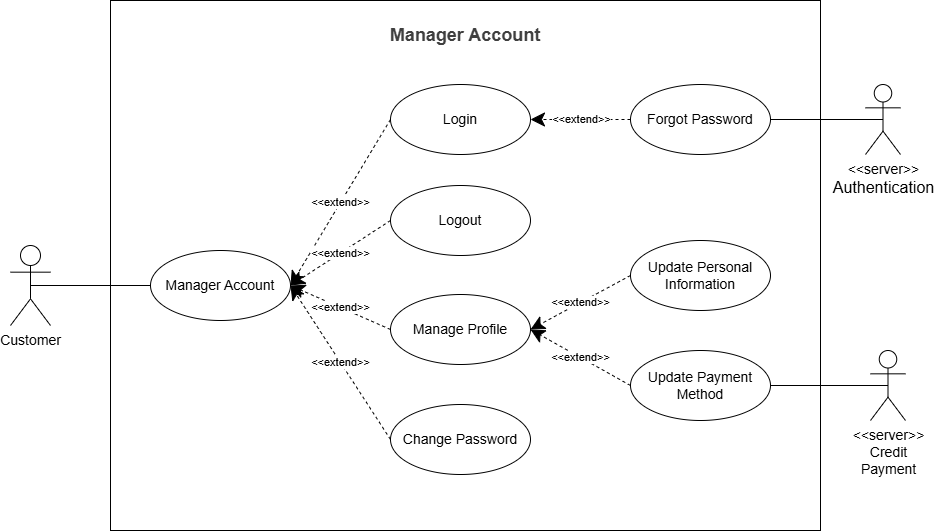

The diagram above was exported from draw.io. Its source (the exported page's mxGraphModel, read from the mxfile embedded in the PNG):
<mxGraphModel dx="2331" dy="1197" grid="1" gridSize="10" guides="1" tooltips="1" connect="1" arrows="1" fold="1" page="1" pageScale="1" pageWidth="850" pageHeight="1100" background="#ffffff" math="0" shadow="0">
  <root>
    <mxCell id="0" />
    <mxCell id="1" parent="0" />
    <mxCell id="128" value="" style="rounded=0;whiteSpace=wrap;html=1;" vertex="1" parent="1">
      <mxGeometry x="560" y="246" width="710" height="530" as="geometry" />
    </mxCell>
    <mxCell id="129" value="&lt;font style=&quot;font-size: 14px;&quot;&gt;Login&lt;/font&gt;" style="ellipse;whiteSpace=wrap;html=1;" vertex="1" parent="1">
      <mxGeometry x="840" y="330" width="140" height="70" as="geometry" />
    </mxCell>
    <mxCell id="130" value="&lt;font style=&quot;font-size: 14px;&quot;&gt;Logout&lt;/font&gt;" style="ellipse;whiteSpace=wrap;html=1;" vertex="1" parent="1">
      <mxGeometry x="840" y="431" width="140" height="70" as="geometry" />
    </mxCell>
    <mxCell id="131" value="&lt;font style=&quot;font-size: 14px;&quot;&gt;Manage Profile&lt;/font&gt;" style="ellipse;whiteSpace=wrap;html=1;" vertex="1" parent="1">
      <mxGeometry x="840" y="540" width="140" height="70" as="geometry" />
    </mxCell>
    <mxCell id="132" value="&lt;font style=&quot;font-size: 14px;&quot;&gt;Update Personal Information&lt;/font&gt;" style="ellipse;whiteSpace=wrap;html=1;" vertex="1" parent="1">
      <mxGeometry x="1080" y="486" width="140" height="70" as="geometry" />
    </mxCell>
    <mxCell id="133" value="&lt;font style=&quot;font-size: 14px;&quot;&gt;Update Payment Method&lt;/font&gt;" style="ellipse;whiteSpace=wrap;html=1;" vertex="1" parent="1">
      <mxGeometry x="1080" y="596" width="140" height="70" as="geometry" />
    </mxCell>
    <mxCell id="134" value="&lt;font style=&quot;font-size: 14px;&quot;&gt;Change Password&lt;/font&gt;" style="ellipse;whiteSpace=wrap;html=1;" vertex="1" parent="1">
      <mxGeometry x="840" y="650" width="140" height="70" as="geometry" />
    </mxCell>
    <mxCell id="135" value="&lt;span data-end=&quot;1765&quot; data-start=&quot;1748&quot;&gt;&lt;font style=&quot;font-size: 14px;&quot;&gt;Forgot Password&lt;/font&gt;&lt;/span&gt;" style="ellipse;whiteSpace=wrap;html=1;" vertex="1" parent="1">
      <mxGeometry x="1080" y="330" width="140" height="70" as="geometry" />
    </mxCell>
    <mxCell id="136" value="&amp;lt;&amp;lt;extend&amp;gt;&amp;gt;" style="endArrow=classic;endSize=12;dashed=1;html=1;rounded=0;exitX=0;exitY=0.5;exitDx=0;exitDy=0;entryX=1;entryY=0.5;entryDx=0;entryDy=0;endFill=1;" edge="1" parent="1" source="135" target="129">
      <mxGeometry x="-0.0023" width="160" relative="1" as="geometry">
        <mxPoint x="930" y="530" as="sourcePoint" />
        <mxPoint x="1090" y="530" as="targetPoint" />
        <mxPoint as="offset" />
      </mxGeometry>
    </mxCell>
    <mxCell id="137" style="rounded=0;orthogonalLoop=1;jettySize=auto;html=1;exitX=0.5;exitY=0.5;exitDx=0;exitDy=0;exitPerimeter=0;entryX=0;entryY=0.5;entryDx=0;entryDy=0;endArrow=none;endFill=0;" edge="1" parent="1" source="138" target="141">
      <mxGeometry relative="1" as="geometry" />
    </mxCell>
    <mxCell id="138" value="&lt;span style=&quot;font-size: 14px;&quot;&gt;Customer&lt;/span&gt;" style="shape=umlActor;verticalLabelPosition=bottom;verticalAlign=top;html=1;" vertex="1" parent="1">
      <mxGeometry x="460" y="491" width="40" height="80" as="geometry" />
    </mxCell>
    <mxCell id="139" value="&lt;font style=&quot;font-size: 14px;&quot;&gt;&amp;lt;&amp;lt;server&amp;gt;&amp;gt;&lt;/font&gt;&lt;div&gt;&lt;font size=&quot;3&quot;&gt;Authentication&lt;/font&gt;&lt;/div&gt;" style="shape=umlActor;verticalLabelPosition=bottom;verticalAlign=top;html=1;" vertex="1" parent="1">
      <mxGeometry x="1315" y="330" width="35" height="70" as="geometry" />
    </mxCell>
    <mxCell id="140" style="rounded=0;orthogonalLoop=1;jettySize=auto;html=1;exitX=1;exitY=0.5;exitDx=0;exitDy=0;entryX=0.5;entryY=0.5;entryDx=0;entryDy=0;entryPerimeter=0;endArrow=none;endFill=0;" edge="1" parent="1" source="135" target="139">
      <mxGeometry relative="1" as="geometry">
        <mxPoint x="1262.9999999999973" y="365" as="sourcePoint" />
      </mxGeometry>
    </mxCell>
    <mxCell id="141" value="&lt;span style=&quot;font-size: 14px;&quot;&gt;Manager Account&lt;/span&gt;" style="ellipse;whiteSpace=wrap;html=1;" vertex="1" parent="1">
      <mxGeometry x="600" y="496" width="140" height="70" as="geometry" />
    </mxCell>
    <mxCell id="142" value="&amp;lt;&amp;lt;extend&amp;gt;&amp;gt;" style="endArrow=classic;endSize=12;dashed=1;html=1;rounded=0;exitX=0;exitY=0.5;exitDx=0;exitDy=0;entryX=1;entryY=0.5;entryDx=0;entryDy=0;endFill=1;" edge="1" parent="1" source="132" target="131">
      <mxGeometry x="-0.0044" width="160" relative="1" as="geometry">
        <mxPoint x="1319" y="356" as="sourcePoint" />
        <mxPoint x="1130" y="356" as="targetPoint" />
        <mxPoint as="offset" />
      </mxGeometry>
    </mxCell>
    <mxCell id="143" value="&amp;lt;&amp;lt;extend&amp;gt;&amp;gt;" style="endArrow=classic;endSize=12;dashed=1;html=1;rounded=0;exitX=0;exitY=0.5;exitDx=0;exitDy=0;entryX=1;entryY=0.5;entryDx=0;entryDy=0;endFill=1;" edge="1" parent="1" source="133" target="131">
      <mxGeometry x="-0.0044" width="160" relative="1" as="geometry">
        <mxPoint x="1299" y="626" as="sourcePoint" />
        <mxPoint x="1110" y="626" as="targetPoint" />
        <mxPoint as="offset" />
      </mxGeometry>
    </mxCell>
    <mxCell id="144" value="&amp;lt;&amp;lt;extend&amp;gt;&amp;gt;" style="endArrow=classic;endSize=12;dashed=1;html=1;rounded=0;exitX=0;exitY=0.5;exitDx=0;exitDy=0;entryX=1;entryY=0.5;entryDx=0;entryDy=0;endFill=1;" edge="1" parent="1" source="129" target="141">
      <mxGeometry x="-0.0044" width="160" relative="1" as="geometry">
        <mxPoint x="899" y="436" as="sourcePoint" />
        <mxPoint x="710" y="436" as="targetPoint" />
        <mxPoint as="offset" />
      </mxGeometry>
    </mxCell>
    <mxCell id="145" value="&amp;lt;&amp;lt;extend&amp;gt;&amp;gt;" style="endArrow=classic;endSize=12;dashed=1;html=1;rounded=0;exitX=0;exitY=0.5;exitDx=0;exitDy=0;entryX=1;entryY=0.5;entryDx=0;entryDy=0;endFill=1;" edge="1" parent="1" source="130" target="141">
      <mxGeometry x="-0.0044" width="160" relative="1" as="geometry">
        <mxPoint x="939" y="496" as="sourcePoint" />
        <mxPoint x="750" y="496" as="targetPoint" />
        <mxPoint as="offset" />
      </mxGeometry>
    </mxCell>
    <mxCell id="146" value="&amp;lt;&amp;lt;extend&amp;gt;&amp;gt;" style="endArrow=classic;endSize=12;dashed=1;html=1;rounded=0;exitX=0;exitY=0.5;exitDx=0;exitDy=0;entryX=1;entryY=0.5;entryDx=0;entryDy=0;endFill=1;" edge="1" parent="1" source="131" target="141">
      <mxGeometry x="-0.0044" width="160" relative="1" as="geometry">
        <mxPoint x="959" y="546" as="sourcePoint" />
        <mxPoint x="770" y="546" as="targetPoint" />
        <mxPoint as="offset" />
      </mxGeometry>
    </mxCell>
    <mxCell id="147" value="&amp;lt;&amp;lt;extend&amp;gt;&amp;gt;" style="endArrow=classic;endSize=12;dashed=1;html=1;rounded=0;exitX=0;exitY=0.5;exitDx=0;exitDy=0;entryX=1;entryY=0.5;entryDx=0;entryDy=0;endFill=1;" edge="1" parent="1" source="134" target="141">
      <mxGeometry x="-0.0044" width="160" relative="1" as="geometry">
        <mxPoint x="879" y="616" as="sourcePoint" />
        <mxPoint x="690" y="616" as="targetPoint" />
        <mxPoint as="offset" />
      </mxGeometry>
    </mxCell>
    <mxCell id="148" value="&lt;font style=&quot;font-size: 14px;&quot;&gt;&amp;lt;&amp;lt;server&amp;gt;&amp;gt;&lt;/font&gt;&lt;div&gt;&lt;span style=&quot;font-size: 14px; text-wrap-mode: wrap;&quot;&gt;Credit Payment&lt;/span&gt;&lt;/div&gt;" style="shape=umlActor;verticalLabelPosition=bottom;verticalAlign=top;html=1;" vertex="1" parent="1">
      <mxGeometry x="1320" y="596" width="35" height="70" as="geometry" />
    </mxCell>
    <mxCell id="149" style="rounded=0;orthogonalLoop=1;jettySize=auto;html=1;exitX=1;exitY=0.5;exitDx=0;exitDy=0;entryX=0.5;entryY=0.5;entryDx=0;entryDy=0;entryPerimeter=0;endArrow=none;endFill=0;" edge="1" parent="1" source="133" target="148">
      <mxGeometry relative="1" as="geometry" />
    </mxCell>
    <mxCell id="150" value="&lt;span style=&quot;color: rgb(63, 63, 63);&quot;&gt;&lt;b style=&quot;&quot;&gt;&lt;font style=&quot;font-size: 18px;&quot;&gt;Manager Account&lt;/font&gt;&lt;/b&gt;&lt;/span&gt;" style="text;html=1;align=center;verticalAlign=middle;whiteSpace=wrap;rounded=0;" vertex="1" parent="1">
      <mxGeometry x="820" y="266" width="190" height="30" as="geometry" />
    </mxCell>
  </root>
</mxGraphModel>